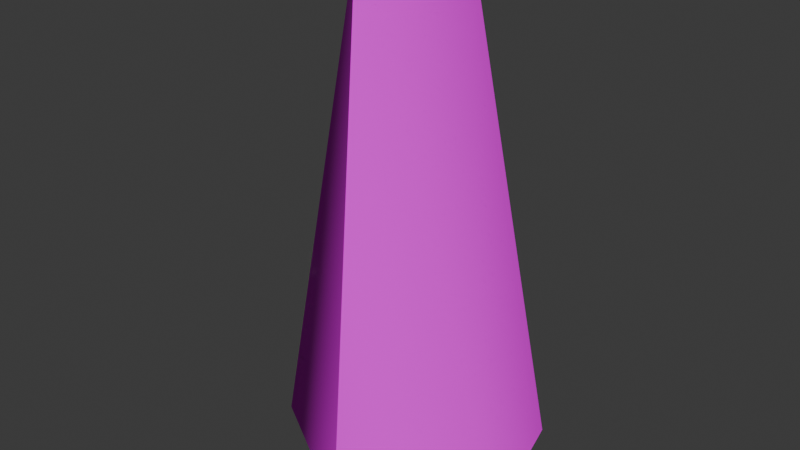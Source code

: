 # Source: bigcheese_head.blend  (saved by Blender 5.0.118; exported with 4.5.12 LTS)
import bpy
from mathutils import Matrix  # noqa: F401  (used for matrix-valued properties, if any)

bpy.ops.wm.read_factory_settings(use_empty=True)
scene = bpy.context.scene
scene.name = 'Scene'

# ---- collections
col_collection = bpy.data.collections.new('Collection'); scene.collection.children.link(col_collection)

# ---- images (referenced by path relative to the original .blend; pixels are not part of the script)
import os
ASSET_DIR = os.environ.get("B2B_ASSET_DIR", "")  # directory of the original .blend (textures are referenced by path, not embedded)
HERE = os.path.dirname(os.path.abspath(__file__))  # packed textures are extracted next to this script under _unpacked/

def load_image(name, relpath, width, height, colorspace="sRGB"):
    """Load a texture the original file referenced (path relative to the .blend, or extracted next to this script)."""
    p = next((c for c in (os.path.join(HERE, relpath), os.path.join(ASSET_DIR, relpath)) if relpath and os.path.exists(c)), "")
    if p:
        img = bpy.data.images.load(p, check_existing=True)
        img.name = name
    else:  # same state as the original file: an image datablock whose file is absent (Cycles renders it pink)
        img = bpy.data.images.new(name, width, height)
        img.source = "FILE"
        img.filepath = "//" + (relpath or name)
    img.colorspace_settings.name = colorspace
    return img
img_suita_cvs_pictures_big_cheese_picfile = load_image('suitA_cvs_PICTURES_big_cheese_picFile', 'big_cheese.pic.png', 1024, 1024, 'sRGB')

# ---- materials (node trees are filled in below, after node groups)
mat_cog_head_big_cheese = bpy.data.materials.new('cog_head_big_cheese')
mat_cog_head_big_cheese.diffuse_color = (1.0, 1.0, 1.0, 1.0)
mat_cog_head_big_cheese.roughness = 0.9
mat_cog_head_big_cheese.specular_intensity = 0.1

# ---- material node trees
mat_cog_head_big_cheese.use_nodes = True; mat_cog_head_big_cheese.node_tree.nodes.clear()
_N = mat_cog_head_big_cheese.node_tree.nodes; _L = mat_cog_head_big_cheese.node_tree.links
n0 = _N.new('ShaderNodeBsdfPrincipled'); n0.name = 'Principled BSDF'; n0.location = (-200, 100)
n0.inputs[2].default_value = 0.9
n0.inputs[13].default_value = 0.1
n0.inputs[27].default_value = (0.0, 0.0, 0.0, 1.0)
n0.inputs[28].default_value = 1.0
n1 = _N.new('ShaderNodeOutputMaterial'); n1.name = 'Material Output'; n1.location = (200, 100)
n2 = _N.new('ShaderNodeNormalMap'); n2.name = 'Normal Map'; n2.location = (-600, -600)
n2.label = 'Normal/Map'
n3 = _N.new('ShaderNodeTexImage'); n3.name = 'Image Texture'; n3.location = (-600, 300)
n3.image = img_suita_cvs_pictures_big_cheese_picfile
_L.new(n0.outputs[0], n1.inputs[0])
_L.new(n2.outputs[0], n0.inputs[5])
_L.new(n3.outputs[0], n0.inputs[0])
n1.is_active_output = True

# ---- world
world_world = bpy.data.worlds.new('World'); scene.world = world_world
world_world.use_nodes = True; world_world.node_tree.nodes.clear()
_N = world_world.node_tree.nodes; _L = world_world.node_tree.links
n0 = _N.new('ShaderNodeOutputWorld'); n0.name = 'World Output'; n0.location = (200, 100)
n1 = _N.new('ShaderNodeBackground'); n1.name = 'Background'; n1.location = (-200, 100)
n1.inputs[0].default_value = (0.05088, 0.05088, 0.05088, 1.0)
_L.new(n1.outputs[0], n0.inputs[0])
n0.is_active_output = True
world_world.color = (0.05088, 0.05088, 0.05088)
world_world.sun_shadow_jitter_overblur = 0.0

# ---- meshes
me_mesh_014 = bpy.data.meshes.new('Mesh.014')
me_mesh_014.from_pydata([(-65.89, -3.219, 728.3), (1.248, -41.98, 722.8), (1.573, -19.98, 988.7), (67.95, -4.869, 728.0), (54.79, 56.82, 736.8), (0.7073, 54.71, 988.7), (1.573, -19.98, 988.7), (0.7073, 54.71, 988.7), (-56.05, 57.84, 736.9), (54.79, 56.82, 736.8), (-56.05, 57.84, 736.9), (0.7073, 54.71, 988.7), (1.248, -41.98, 722.8)], [], [(0, 1, 2), (3, 4, 5), (6, 3, 5), (7, 8, 0), (9, 10, 11), (6, 12, 3), (0, 2, 7)])
me_mesh_014.polygons.foreach_set('use_smooth', [True] * 7)
_uv = me_mesh_014.uv_layers.new(name='map1')
_uv.uv.foreach_set('vector', [0.000403, 1.144e-05, 0.4957, 4.411e-06, 0.4977, 0.3903, 0.9973, 0.002745, 0.9984, 1.0, 0.4964, 0.5451, 0.4978, 0.3906, 0.9973, 0.002745, 0.4964, 0.5451, 0.4964, 0.5451, -0.0003974, 1.0, 0.000403, 1.144e-05, 0.9979, 1.0, -0.0003974, 1.0, 0.4964, 0.5451, 0.4978, 0.3906, 0.4957, 3.57e-05, 0.9973, 0.002745, 0.000403, 1.144e-05, 0.4977, 0.3903, 0.4964, 0.5451])
_ca = me_mesh_014.color_attributes.new('colorSet1', 'BYTE_COLOR', 'CORNER')
_ca.data.foreach_set('color', [1.0, 1.0, 1.0, 1.0, 1.0, 1.0, 1.0, 1.0, 1.0, 1.0, 1.0, 1.0, 1.0, 1.0, 1.0, 1.0, 1.0, 1.0, 1.0, 1.0, 1.0, 1.0, 1.0, 1.0, 1.0, 1.0, 1.0, 1.0, 1.0, 1.0, 1.0, 1.0, 1.0, 1.0, 1.0, 1.0, 1.0, 1.0, 1.0, 1.0, 1.0, 1.0, 1.0, 1.0, 1.0, 1.0, 1.0, 1.0, 1.0, 1.0, 1.0, 1.0, 1.0, 1.0, 1.0, 1.0, 1.0, 1.0, 1.0, 1.0, 1.0, 1.0, 1.0, 1.0, 1.0, 1.0, 1.0, 1.0, 1.0, 1.0, 1.0, 1.0, 1.0, 1.0, 1.0, 1.0, 1.0, 1.0, 1.0, 1.0, 1.0, 1.0, 1.0, 1.0])
me_mesh_014.materials.append(mat_cog_head_big_cheese)
me_mesh_014.update()
me_mesh_014.normals_split_custom_set([tuple(v) for v in zip(*[iter([-0.9342, -0.2895, 0.2083, -0.4942, -0.8663, 0.07224, -0.8426, -0.5055, 0.1857, 0.9411, -0.2682, 0.2057, 0.9622, 0.1757, 0.208, 0.969, 0.09381, 0.2285, 0.8444, -0.5025, 0.1859, 0.9411, -0.2682, 0.2057, 0.969, 0.09381, 0.2285, -0.9702, 0.0569, 0.2354, -0.9676, 0.1247, 0.2196, -0.9342, -0.2895, 0.2083, 0.009216, 0.9999, 0.01037, 0.009216, 0.9999, 0.01037, 0.009216, 0.9999, 0.01037, 0.8444, -0.5025, 0.1859, 0.4806, -0.874, 0.07169, 0.9411, -0.2682, 0.2057, -0.9342, -0.2895, 0.2083, -0.8426, -0.5055, 0.1857, -0.9702, 0.0569, 0.2354])] * 3)])

# ---- objects
ob_cog_head_bigcheese = bpy.data.objects.new('cog_head_bigcheese', me_mesh_014)

# ---- transforms, parenting, visibility, modifiers, constraints
ob_cog_head_bigcheese.location = (0.0, 0.0, 1.137e-13)
ob_cog_head_bigcheese.scale = (0.01, 0.01, 0.01)
ob_cog_head_bigcheese.color = (0.8, 0.8, 0.8, 1.0)

# ---- collection membership
col_collection.objects.link(ob_cog_head_bigcheese)

# ---- scene / render settings (as saved in the file)
scene.frame_start = 1; scene.frame_end = 250; scene.frame_set(1)
scene.render.engine = 'BLENDER_EEVEE_NEXT'
scene.render.bake_bias = 0.0
scene.render.bake_samples = 0
scene.cycles.sampling_pattern = 'TABULATED_SOBOL'
scene.eevee.use_volume_custom_range = False
bpy.context.view_layer.update()

# ---- added for rendering (the .blend has no active camera and no usable light): camera, sun
cam_auto = bpy.data.cameras.new('AutoCamera')
cam_auto.lens = 50.0
cam_auto.sensor_width = 36.0
cam_auto.clip_end = 1000.0
ob_auto_camera = bpy.data.objects.new('AutoCamera', cam_auto)
scene.collection.objects.link(ob_auto_camera)
ob_auto_camera.location = (2.91593, -3.40742, 10.882)
ob_auto_camera.rotation_euler = (1.09748, -7.21219e-08, 0.694738)
scene.camera = ob_auto_camera
light_auto_sun = bpy.data.lights.new('AutoSun', 'SUN')
light_auto_sun.energy = 3.0
light_auto_sun.angle = 0.0523599
ob_auto_sun = bpy.data.objects.new('AutoSun', light_auto_sun)
scene.collection.objects.link(ob_auto_sun)
ob_auto_sun.rotation_euler = (0.872665, 0.174533, 0.523599)
bpy.context.view_layer.update()
